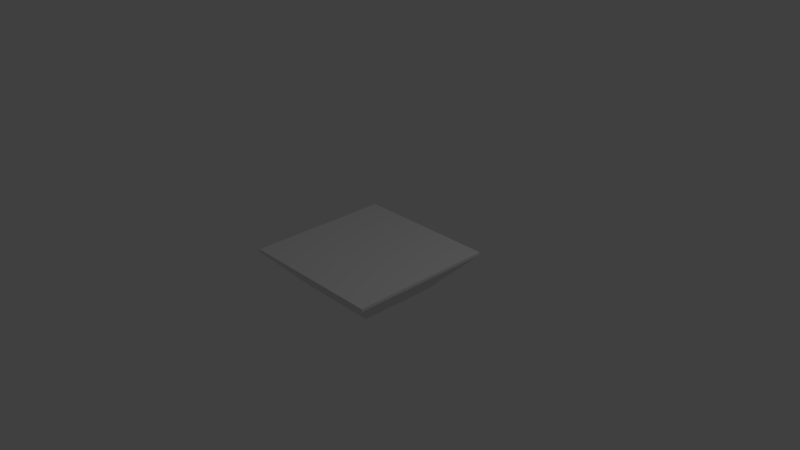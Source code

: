 # Source: ShittyPlatform.blend  (saved by Blender 2.79.0; exported with 4.5.12 LTS)
import bpy
from mathutils import Matrix  # noqa: F401  (used for matrix-valued properties, if any)

bpy.ops.wm.read_factory_settings(use_empty=True)
scene = bpy.context.scene
scene.name = 'Scene'

# ---- collections
col_collection_1 = bpy.data.collections.new('Collection 1'); scene.collection.children.link(col_collection_1)

# ---- materials (node trees are filled in below, after node groups)
mat_material = bpy.data.materials.new('Material')
mat_material.alpha_threshold = 0.0
mat_material.use_transparent_shadow = False
mat_material.roughness = 0.5
mat_material.line_color = (0.0, 0.0, 0.0, 1.0)

# ---- material node trees

# ---- world
world_world = bpy.data.worlds.new('World'); scene.world = world_world
world_world.color = (0.05088, 0.05088, 0.05088)
world_world.use_sun_shadow = False
world_world.sun_shadow_jitter_overblur = 0.0
world_world.cycles.sampling_method = 'MANUAL'

# ---- cameras
cam_camera = bpy.data.cameras.new('Camera')
cam_camera.clip_end = 100.0
cam_camera.lens = 35.0
cam_camera.sensor_width = 32.0
cam_camera.sensor_height = 18.0
cam_camera.ortho_scale = 7.314
cam_camera.dof.focus_distance = 0.0
cam_camera.dof.aperture_fstop = 128.0

# ---- lights
light_lamp = bpy.data.lights.new('Lamp', 'POINT')
light_lamp.transmission_factor = 0.0
light_lamp.cutoff_distance = 30.0
light_lamp.energy = 100.0
light_lamp.shadow_buffer_clip_start = 1.001
light_lamp.shadow_soft_size = 0.1
light_lamp.shadow_maximum_resolution = 0.006
light_lamp.use_absolute_resolution = True

# ---- meshes
me_cube = bpy.data.meshes.new('Cube')
me_cube.from_pydata([(0.5455, 0.5455, -1.0), (0.5455, -0.5455, -1.0), (-0.5455, -0.5455, -1.0), (-0.5455, 0.5455, -1.0), (1.0, 1.0, -0.495), (1.0, -1.0, -0.495), (-1.0, 1.0, -0.495), (-1.0, -1.0, -0.495), (1.0, 1.0, -0.4552), (1.0, -1.0, -0.4552), (-1.0, 1.0, -0.4552), (-1.0, -1.0, -0.4552)], [], [(0, 3, 2, 1), (5, 7, 11, 9), (3, 0, 4, 6), (1, 2, 7, 5), (0, 1, 5, 4), (2, 3, 6, 7), (8, 9, 11, 10), (4, 5, 9, 8), (7, 6, 10, 11), (6, 4, 8, 10)])
me_cube.materials.append(mat_material)
me_cube.use_remesh_preserve_volume = False
me_cube.use_remesh_preserve_attributes = False
me_cube.use_mirror_vertex_groups = False
me_cube.update()

# ---- objects
ob_cube = bpy.data.objects.new('Cube', me_cube)
ob_lamp = bpy.data.objects.new('Lamp', light_lamp)
ob_camera = bpy.data.objects.new('Camera', cam_camera)

# ---- transforms, parenting, visibility, modifiers, constraints
ob_cube.location = (0.0, 0.0, 0.5)
ob_cube.lock_rotations_4d = False
ob_cube.empty_display_type = 'ARROWS'
ob_cube.lineart.crease_threshold = 0.0
ob_lamp.location = (4.076, 1.005, 5.904)
ob_lamp.rotation_euler = (0.6503, 0.05522, 1.866)
ob_lamp.lock_rotations_4d = False
ob_lamp.empty_display_type = 'ARROWS'
ob_lamp.color = (0.0, 0.0, 0.0, 0.0)
ob_lamp.lineart.crease_threshold = 0.0
ob_camera.location = (7.481, -6.508, 5.344)
ob_camera.rotation_euler = (1.109, 0.0, 0.8149)
ob_camera.lock_rotations_4d = False
ob_camera.empty_display_type = 'ARROWS'
ob_camera.color = (0.0, 0.0, 0.0, 0.0)
ob_camera.display_type = 'WIRE'
ob_camera.lineart.crease_threshold = 0.0

# ---- collection membership
col_collection_1.objects.link(ob_cube)
col_collection_1.objects.link(ob_lamp)
col_collection_1.objects.link(ob_camera)

# ---- scene / render settings (as saved in the file)
scene.camera = ob_camera
scene.frame_start = 1; scene.frame_end = 250; scene.frame_set(1)
scene.render.engine = 'BLENDER_EEVEE_NEXT'
scene.render.resolution_percentage = 50
scene.render.dither_intensity = 0.0
scene.cycles.use_denoising = False
scene.cycles.samples = 128
scene.cycles.sampling_pattern = 'TABULATED_SOBOL'
scene.cycles.use_adaptive_sampling = False
scene.cycles.use_light_tree = False
scene.cycles.blur_glossy = 0.0
scene.cycles.sample_clamp_indirect = 0.0
scene.view_settings.view_transform = 'Standard'
bpy.context.view_layer.update()
